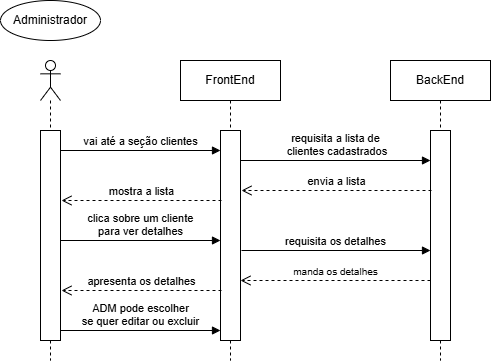

The diagram above was exported from draw.io. Its source (the exported page's mxGraphModel, read from the mxfile embedded in the PNG):
<mxGraphModel dx="1001" dy="543" grid="1" gridSize="10" guides="1" tooltips="1" connect="1" arrows="1" fold="1" page="1" pageScale="1" pageWidth="827" pageHeight="1169" math="0" shadow="0">
  <root>
    <mxCell id="0" />
    <mxCell id="1" parent="0" />
    <mxCell id="oZU90FWv8T0OK_UI2lfY-1" parent="1" style="shape=umlLifeline;perimeter=lifelinePerimeter;whiteSpace=wrap;html=1;container=1;dropTarget=0;collapsible=0;recursiveResize=0;outlineConnect=0;portConstraint=eastwest;newEdgeStyle={&quot;curved&quot;:0,&quot;rounded&quot;:0};participant=umlActor;" value="" vertex="1">
      <mxGeometry height="300" width="20" x="209" y="270" as="geometry" />
    </mxCell>
    <mxCell id="oZU90FWv8T0OK_UI2lfY-2" parent="oZU90FWv8T0OK_UI2lfY-1" style="html=1;points=[[0,0,0,0,5],[0,1,0,0,-5],[1,0,0,0,5],[1,1,0,0,-5]];perimeter=orthogonalPerimeter;outlineConnect=0;targetShapes=umlLifeline;portConstraint=eastwest;newEdgeStyle={&quot;curved&quot;:0,&quot;rounded&quot;:0};" value="" vertex="1">
      <mxGeometry height="210" width="20" y="70" as="geometry" />
    </mxCell>
    <mxCell id="oZU90FWv8T0OK_UI2lfY-3" parent="1" style="shape=umlLifeline;perimeter=lifelinePerimeter;whiteSpace=wrap;html=1;container=1;dropTarget=0;collapsible=0;recursiveResize=0;outlineConnect=0;portConstraint=eastwest;newEdgeStyle={&quot;curved&quot;:0,&quot;rounded&quot;:0};" value="FrontEnd" vertex="1">
      <mxGeometry height="300" width="100" x="349" y="270" as="geometry" />
    </mxCell>
    <mxCell id="oZU90FWv8T0OK_UI2lfY-4" parent="oZU90FWv8T0OK_UI2lfY-3" style="html=1;points=[[0,0,0,0,5],[0,1,0,0,-5],[1,0,0,0,5],[1,1,0,0,-5]];perimeter=orthogonalPerimeter;outlineConnect=0;targetShapes=umlLifeline;portConstraint=eastwest;newEdgeStyle={&quot;curved&quot;:0,&quot;rounded&quot;:0};" value="" vertex="1">
      <mxGeometry height="210" width="20" x="40" y="70" as="geometry" />
    </mxCell>
    <mxCell id="oZU90FWv8T0OK_UI2lfY-5" parent="1" style="shape=umlLifeline;perimeter=lifelinePerimeter;whiteSpace=wrap;html=1;container=1;dropTarget=0;collapsible=0;recursiveResize=0;outlineConnect=0;portConstraint=eastwest;newEdgeStyle={&quot;curved&quot;:0,&quot;rounded&quot;:0};" value="BackEnd" vertex="1">
      <mxGeometry height="300" width="100" x="559" y="270" as="geometry" />
    </mxCell>
    <mxCell id="oZU90FWv8T0OK_UI2lfY-6" parent="oZU90FWv8T0OK_UI2lfY-5" style="html=1;points=[[0,0,0,0,5],[0,1,0,0,-5],[1,0,0,0,5],[1,1,0,0,-5]];perimeter=orthogonalPerimeter;outlineConnect=0;targetShapes=umlLifeline;portConstraint=eastwest;newEdgeStyle={&quot;curved&quot;:0,&quot;rounded&quot;:0};" value="" vertex="1">
      <mxGeometry height="210" width="20" x="40" y="70" as="geometry" />
    </mxCell>
    <mxCell id="oZU90FWv8T0OK_UI2lfY-7" parent="1" style="ellipse;whiteSpace=wrap;html=1;align=center;" value="Administrador" vertex="1">
      <mxGeometry height="40" width="100" x="169" y="210" as="geometry" />
    </mxCell>
    <mxCell id="oZU90FWv8T0OK_UI2lfY-8" edge="1" parent="1" style="html=1;verticalAlign=bottom;endArrow=block;curved=0;rounded=0;" value="vai até a seção clientes">
      <mxGeometry relative="1" width="80" as="geometry">
        <mxPoint x="229" y="360" as="sourcePoint" />
        <mxPoint x="389" y="360" as="targetPoint" />
      </mxGeometry>
    </mxCell>
    <mxCell id="oZU90FWv8T0OK_UI2lfY-9" edge="1" parent="1" style="html=1;verticalAlign=bottom;endArrow=block;curved=0;rounded=0;" value="requisita a lista de&lt;div&gt;&amp;nbsp;clientes cadastrados&lt;/div&gt;">
      <mxGeometry relative="1" width="80" as="geometry">
        <mxPoint x="409" y="370" as="sourcePoint" />
        <mxPoint x="599" y="370" as="targetPoint" />
      </mxGeometry>
    </mxCell>
    <mxCell id="oZU90FWv8T0OK_UI2lfY-10" edge="1" parent="1" style="html=1;verticalAlign=bottom;endArrow=open;dashed=1;endSize=8;curved=0;rounded=0;startSize=5;" value="&lt;font size=&quot;1&quot;&gt;manda os detalhes&lt;/font&gt;">
      <mxGeometry relative="1" as="geometry">
        <mxPoint x="599" y="490" as="sourcePoint" />
        <mxPoint x="409" y="490" as="targetPoint" />
      </mxGeometry>
    </mxCell>
    <mxCell id="oZU90FWv8T0OK_UI2lfY-12" edge="1" parent="1" style="html=1;verticalAlign=bottom;endArrow=open;dashed=1;endSize=8;curved=0;rounded=0;" value="envia a lista">
      <mxGeometry relative="1" as="geometry">
        <mxPoint x="600" y="400" as="sourcePoint" />
        <mxPoint x="410" y="400" as="targetPoint" />
      </mxGeometry>
    </mxCell>
    <mxCell id="oZU90FWv8T0OK_UI2lfY-13" edge="1" parent="1" style="html=1;verticalAlign=bottom;endArrow=open;dashed=1;endSize=8;curved=0;rounded=0;" value="mostra a lista">
      <mxGeometry relative="1" as="geometry">
        <mxPoint x="390" y="410" as="sourcePoint" />
        <mxPoint x="230" y="410" as="targetPoint" />
      </mxGeometry>
    </mxCell>
    <mxCell id="oZU90FWv8T0OK_UI2lfY-14" edge="1" parent="1" style="html=1;verticalAlign=bottom;endArrow=block;curved=0;rounded=0;" value="clica sobre um cliente&lt;div&gt;para ver detalhes&lt;/div&gt;">
      <mxGeometry relative="1" width="80" as="geometry">
        <mxPoint x="229" y="450" as="sourcePoint" />
        <mxPoint x="389" y="450" as="targetPoint" />
      </mxGeometry>
    </mxCell>
    <mxCell id="oZU90FWv8T0OK_UI2lfY-15" edge="1" parent="1" style="html=1;verticalAlign=bottom;endArrow=block;curved=0;rounded=0;" target="oZU90FWv8T0OK_UI2lfY-6" value="requisita os detalhes">
      <mxGeometry relative="1" width="80" as="geometry">
        <mxPoint x="410" y="460" as="sourcePoint" />
        <mxPoint x="490" y="460" as="targetPoint" />
      </mxGeometry>
    </mxCell>
    <mxCell id="oZU90FWv8T0OK_UI2lfY-16" edge="1" parent="1" style="html=1;verticalAlign=bottom;endArrow=open;dashed=1;endSize=8;curved=0;rounded=0;" value="apresenta os detalhes">
      <mxGeometry relative="1" as="geometry">
        <mxPoint x="390" y="500" as="sourcePoint" />
        <mxPoint x="230" y="500" as="targetPoint" />
      </mxGeometry>
    </mxCell>
    <mxCell id="oZU90FWv8T0OK_UI2lfY-17" edge="1" parent="1" style="html=1;verticalAlign=bottom;endArrow=block;curved=0;rounded=0;" value="ADM pode escolher&lt;div&gt;se quer editar ou excluir&lt;/div&gt;">
      <mxGeometry relative="1" width="80" as="geometry">
        <mxPoint x="229" y="540" as="sourcePoint" />
        <mxPoint x="389" y="540" as="targetPoint" />
      </mxGeometry>
    </mxCell>
  </root>
</mxGraphModel>